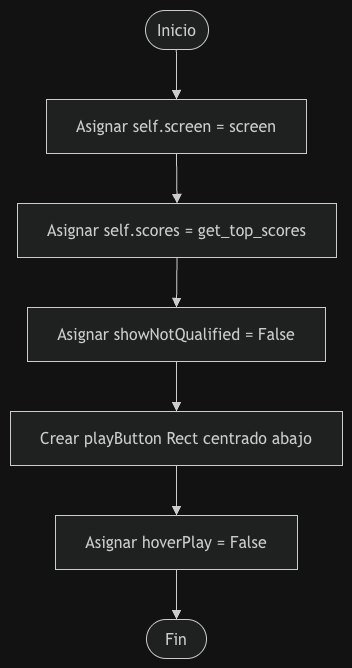

The diagram above was exported from draw.io. Its source (the exported page's mxGraphModel, read from the mxfile embedded in the PNG):
<mxGraphModel dx="2524" dy="1115" grid="1" gridSize="10" guides="1" tooltips="1" connect="1" arrows="1" fold="1" page="1" pageScale="1" pageWidth="827" pageHeight="1169" math="0" shadow="0">
  <root>
    <mxCell id="0" />
    <mxCell id="1" parent="0" />
    <UserObject label="" mermaidData="{&#10;  &quot;data&quot;: &quot;flowchart TD\n    A([Inicio]) --&gt; B[Asignar self.screen = screen]\n    B --&gt; C[Asignar self.scores = get_top_scores]\n    C --&gt; D[Asignar showNotQualified = False]\n    D --&gt; E[Crear playButton Rect centrado abajo]\n    E --&gt; F[Asignar hoverPlay = False]\n    F --&gt; G([Fin])&quot;,&#10;  &quot;config&quot;: null&#10;}" id="mQ-nzn474rauR2EPtoMu-1">
      <mxCell connectable="0" parent="1" style="group;transparentBounds=1;editIcon=1;lockedGroup=0;groupPadding=10;" vertex="1">
        <mxGeometry as="geometry" />
      </mxCell>
    </UserObject>
    <UserObject label="Inicio" mermaidId="n:A" mermaidBaseStyle="html=1;rounded=1;whiteSpace=wrap;arcSize=50;strokeWidth=1;fillColor=light-dark(#ECECFF,#1f2020);strokeColor=light-dark(#9370DB,#cccccc);fontColor=light-dark(#333333,#cccccc);fontFamily=Trebuchet MS,Verdana,Arial,sans-serif;fontSize=16;" mermaidBaseValue="Inicio" id="mQ-nzn474rauR2EPtoMu-2">
      <mxCell parent="mQ-nzn474rauR2EPtoMu-1" style="html=1;rounded=1;whiteSpace=wrap;arcSize=50;strokeWidth=1;fillColor=light-dark(#ECECFF,#1f2020);strokeColor=light-dark(#9370DB,#cccccc);fontColor=light-dark(#333333,#cccccc);fontFamily=Trebuchet MS,Verdana,Arial,sans-serif;fontSize=16;" vertex="1">
        <mxGeometry height="39" width="63" x="165" y="30" as="geometry" />
      </mxCell>
    </UserObject>
    <UserObject label="Asignar self.screen = screen" mermaidId="n:B" mermaidBaseStyle="html=1;whiteSpace=wrap;strokeWidth=1;fillColor=light-dark(#ECECFF,#1f2020);strokeColor=light-dark(#9370DB,#cccccc);fontColor=light-dark(#333333,#cccccc);fontFamily=Trebuchet MS,Verdana,Arial,sans-serif;fontSize=16;" mermaidBaseValue="Asignar self.screen = screen" id="mQ-nzn474rauR2EPtoMu-3">
      <mxCell parent="mQ-nzn474rauR2EPtoMu-1" style="html=1;whiteSpace=wrap;strokeWidth=1;fillColor=light-dark(#ECECFF,#1f2020);strokeColor=light-dark(#9370DB,#cccccc);fontColor=light-dark(#333333,#cccccc);fontFamily=Trebuchet MS,Verdana,Arial,sans-serif;fontSize=16;" vertex="1">
        <mxGeometry height="54" width="260" x="66" y="119" as="geometry" />
      </mxCell>
    </UserObject>
    <UserObject label="Asignar self.scores = get_top_scores" mermaidId="n:C" mermaidBaseStyle="html=1;whiteSpace=wrap;strokeWidth=1;fillColor=light-dark(#ECECFF,#1f2020);strokeColor=light-dark(#9370DB,#cccccc);fontColor=light-dark(#333333,#cccccc);fontFamily=Trebuchet MS,Verdana,Arial,sans-serif;fontSize=16;" mermaidBaseValue="Asignar self.scores = get_top_scores" id="mQ-nzn474rauR2EPtoMu-4">
      <mxCell parent="mQ-nzn474rauR2EPtoMu-1" style="html=1;whiteSpace=wrap;strokeWidth=1;fillColor=light-dark(#ECECFF,#1f2020);strokeColor=light-dark(#9370DB,#cccccc);fontColor=light-dark(#333333,#cccccc);fontFamily=Trebuchet MS,Verdana,Arial,sans-serif;fontSize=16;" vertex="1">
        <mxGeometry height="54" width="319" x="37" y="223" as="geometry" />
      </mxCell>
    </UserObject>
    <UserObject label="Asignar showNotQualified = False" mermaidId="n:D" mermaidBaseStyle="html=1;whiteSpace=wrap;strokeWidth=1;fillColor=light-dark(#ECECFF,#1f2020);strokeColor=light-dark(#9370DB,#cccccc);fontColor=light-dark(#333333,#cccccc);fontFamily=Trebuchet MS,Verdana,Arial,sans-serif;fontSize=16;" mermaidBaseValue="Asignar showNotQualified = False" id="mQ-nzn474rauR2EPtoMu-5">
      <mxCell parent="mQ-nzn474rauR2EPtoMu-1" style="html=1;whiteSpace=wrap;strokeWidth=1;fillColor=light-dark(#ECECFF,#1f2020);strokeColor=light-dark(#9370DB,#cccccc);fontColor=light-dark(#333333,#cccccc);fontFamily=Trebuchet MS,Verdana,Arial,sans-serif;fontSize=16;" vertex="1">
        <mxGeometry height="54" width="298" x="47" y="327" as="geometry" />
      </mxCell>
    </UserObject>
    <UserObject label="Crear playButton Rect centrado abajo" mermaidId="n:E" mermaidBaseStyle="html=1;whiteSpace=wrap;strokeWidth=1;fillColor=light-dark(#ECECFF,#1f2020);strokeColor=light-dark(#9370DB,#cccccc);fontColor=light-dark(#333333,#cccccc);fontFamily=Trebuchet MS,Verdana,Arial,sans-serif;fontSize=16;" mermaidBaseValue="Crear playButton Rect centrado abajo" id="mQ-nzn474rauR2EPtoMu-6">
      <mxCell parent="mQ-nzn474rauR2EPtoMu-1" style="html=1;whiteSpace=wrap;strokeWidth=1;fillColor=light-dark(#ECECFF,#1f2020);strokeColor=light-dark(#9370DB,#cccccc);fontColor=light-dark(#333333,#cccccc);fontFamily=Trebuchet MS,Verdana,Arial,sans-serif;fontSize=16;" vertex="1">
        <mxGeometry height="54" width="332" x="30" y="431" as="geometry" />
      </mxCell>
    </UserObject>
    <UserObject label="Asignar hoverPlay = False" mermaidId="n:F" mermaidBaseStyle="html=1;whiteSpace=wrap;strokeWidth=1;fillColor=light-dark(#ECECFF,#1f2020);strokeColor=light-dark(#9370DB,#cccccc);fontColor=light-dark(#333333,#cccccc);fontFamily=Trebuchet MS,Verdana,Arial,sans-serif;fontSize=16;" mermaidBaseValue="Asignar hoverPlay = False" id="mQ-nzn474rauR2EPtoMu-7">
      <mxCell parent="mQ-nzn474rauR2EPtoMu-1" style="html=1;whiteSpace=wrap;strokeWidth=1;fillColor=light-dark(#ECECFF,#1f2020);strokeColor=light-dark(#9370DB,#cccccc);fontColor=light-dark(#333333,#cccccc);fontFamily=Trebuchet MS,Verdana,Arial,sans-serif;fontSize=16;" vertex="1">
        <mxGeometry height="54" width="242" x="75" y="535" as="geometry" />
      </mxCell>
    </UserObject>
    <UserObject label="Fin" mermaidId="n:G" mermaidBaseStyle="html=1;rounded=1;whiteSpace=wrap;arcSize=50;strokeWidth=1;fillColor=light-dark(#ECECFF,#1f2020);strokeColor=light-dark(#9370DB,#cccccc);fontColor=light-dark(#333333,#cccccc);fontFamily=Trebuchet MS,Verdana,Arial,sans-serif;fontSize=16;" mermaidBaseValue="Fin" id="mQ-nzn474rauR2EPtoMu-8">
      <mxCell parent="mQ-nzn474rauR2EPtoMu-1" style="html=1;rounded=1;whiteSpace=wrap;arcSize=50;strokeWidth=1;fillColor=light-dark(#ECECFF,#1f2020);strokeColor=light-dark(#9370DB,#cccccc);fontColor=light-dark(#333333,#cccccc);fontFamily=Trebuchet MS,Verdana,Arial,sans-serif;fontSize=16;" vertex="1">
        <mxGeometry height="39" width="60" x="166" y="639" as="geometry" />
      </mxCell>
    </UserObject>
    <UserObject label="" mermaidId="e:A-&gt;B#0" mermaidBaseStyle="curved=1;startArrow=none;endArrow=block;endSize=7;strokeColor=light-dark(#333333,#cccccc);exitX=0.49;exitY=1;entryX=0.5;entryY=0;" mermaidBaseValue="" id="mQ-nzn474rauR2EPtoMu-9">
      <mxCell edge="1" parent="mQ-nzn474rauR2EPtoMu-1" source="mQ-nzn474rauR2EPtoMu-2" style="curved=1;startArrow=none;endArrow=block;endSize=7;strokeColor=light-dark(#333333,#cccccc);exitX=0.49;exitY=1;entryX=0.5;entryY=0;rounded=0;" target="mQ-nzn474rauR2EPtoMu-3">
        <mxGeometry relative="1" as="geometry">
          <Array as="points" />
        </mxGeometry>
      </mxCell>
    </UserObject>
    <UserObject label="" mermaidId="e:B-&gt;C#0" mermaidBaseStyle="curved=1;startArrow=none;endArrow=block;endSize=7;strokeColor=light-dark(#333333,#cccccc);exitX=0.5;exitY=1;entryX=0.5;entryY=0;" mermaidBaseValue="" id="mQ-nzn474rauR2EPtoMu-10">
      <mxCell edge="1" parent="mQ-nzn474rauR2EPtoMu-1" source="mQ-nzn474rauR2EPtoMu-3" style="curved=1;startArrow=none;endArrow=block;endSize=7;strokeColor=light-dark(#333333,#cccccc);exitX=0.5;exitY=1;entryX=0.5;entryY=0;rounded=0;" target="mQ-nzn474rauR2EPtoMu-4">
        <mxGeometry relative="1" as="geometry">
          <Array as="points" />
        </mxGeometry>
      </mxCell>
    </UserObject>
    <UserObject label="" mermaidId="e:C-&gt;D#0" mermaidBaseStyle="curved=1;startArrow=none;endArrow=block;endSize=7;strokeColor=light-dark(#333333,#cccccc);exitX=0.5;exitY=1;entryX=0.5;entryY=0;" mermaidBaseValue="" id="mQ-nzn474rauR2EPtoMu-11">
      <mxCell edge="1" parent="mQ-nzn474rauR2EPtoMu-1" source="mQ-nzn474rauR2EPtoMu-4" style="curved=1;startArrow=none;endArrow=block;endSize=7;strokeColor=light-dark(#333333,#cccccc);exitX=0.5;exitY=1;entryX=0.5;entryY=0;rounded=0;" target="mQ-nzn474rauR2EPtoMu-5">
        <mxGeometry relative="1" as="geometry">
          <Array as="points" />
        </mxGeometry>
      </mxCell>
    </UserObject>
    <UserObject label="" mermaidId="e:D-&gt;E#0" mermaidBaseStyle="curved=1;startArrow=none;endArrow=block;endSize=7;strokeColor=light-dark(#333333,#cccccc);exitX=0.5;exitY=1;entryX=0.5;entryY=0;" mermaidBaseValue="" id="mQ-nzn474rauR2EPtoMu-12">
      <mxCell edge="1" parent="mQ-nzn474rauR2EPtoMu-1" source="mQ-nzn474rauR2EPtoMu-5" style="curved=1;startArrow=none;endArrow=block;endSize=7;strokeColor=light-dark(#333333,#cccccc);exitX=0.5;exitY=1;entryX=0.5;entryY=0;rounded=0;" target="mQ-nzn474rauR2EPtoMu-6">
        <mxGeometry relative="1" as="geometry">
          <Array as="points" />
        </mxGeometry>
      </mxCell>
    </UserObject>
    <UserObject label="" mermaidId="e:E-&gt;F#0" mermaidBaseStyle="curved=1;startArrow=none;endArrow=block;endSize=7;strokeColor=light-dark(#333333,#cccccc);exitX=0.5;exitY=1;entryX=0.5;entryY=0;" mermaidBaseValue="" id="mQ-nzn474rauR2EPtoMu-13">
      <mxCell edge="1" parent="mQ-nzn474rauR2EPtoMu-1" source="mQ-nzn474rauR2EPtoMu-6" style="curved=1;startArrow=none;endArrow=block;endSize=7;strokeColor=light-dark(#333333,#cccccc);exitX=0.5;exitY=1;entryX=0.5;entryY=0;rounded=0;" target="mQ-nzn474rauR2EPtoMu-7">
        <mxGeometry relative="1" as="geometry">
          <Array as="points" />
        </mxGeometry>
      </mxCell>
    </UserObject>
    <UserObject label="" mermaidId="e:F-&gt;G#0" mermaidBaseStyle="curved=1;startArrow=none;endArrow=block;endSize=7;strokeColor=light-dark(#333333,#cccccc);exitX=0.5;exitY=1;entryX=0.5;entryY=0;" mermaidBaseValue="" id="mQ-nzn474rauR2EPtoMu-14">
      <mxCell edge="1" parent="mQ-nzn474rauR2EPtoMu-1" source="mQ-nzn474rauR2EPtoMu-7" style="curved=1;startArrow=none;endArrow=block;endSize=7;strokeColor=light-dark(#333333,#cccccc);exitX=0.5;exitY=1;entryX=0.5;entryY=0;rounded=0;" target="mQ-nzn474rauR2EPtoMu-8">
        <mxGeometry relative="1" as="geometry">
          <Array as="points" />
        </mxGeometry>
      </mxCell>
    </UserObject>
  </root>
</mxGraphModel>